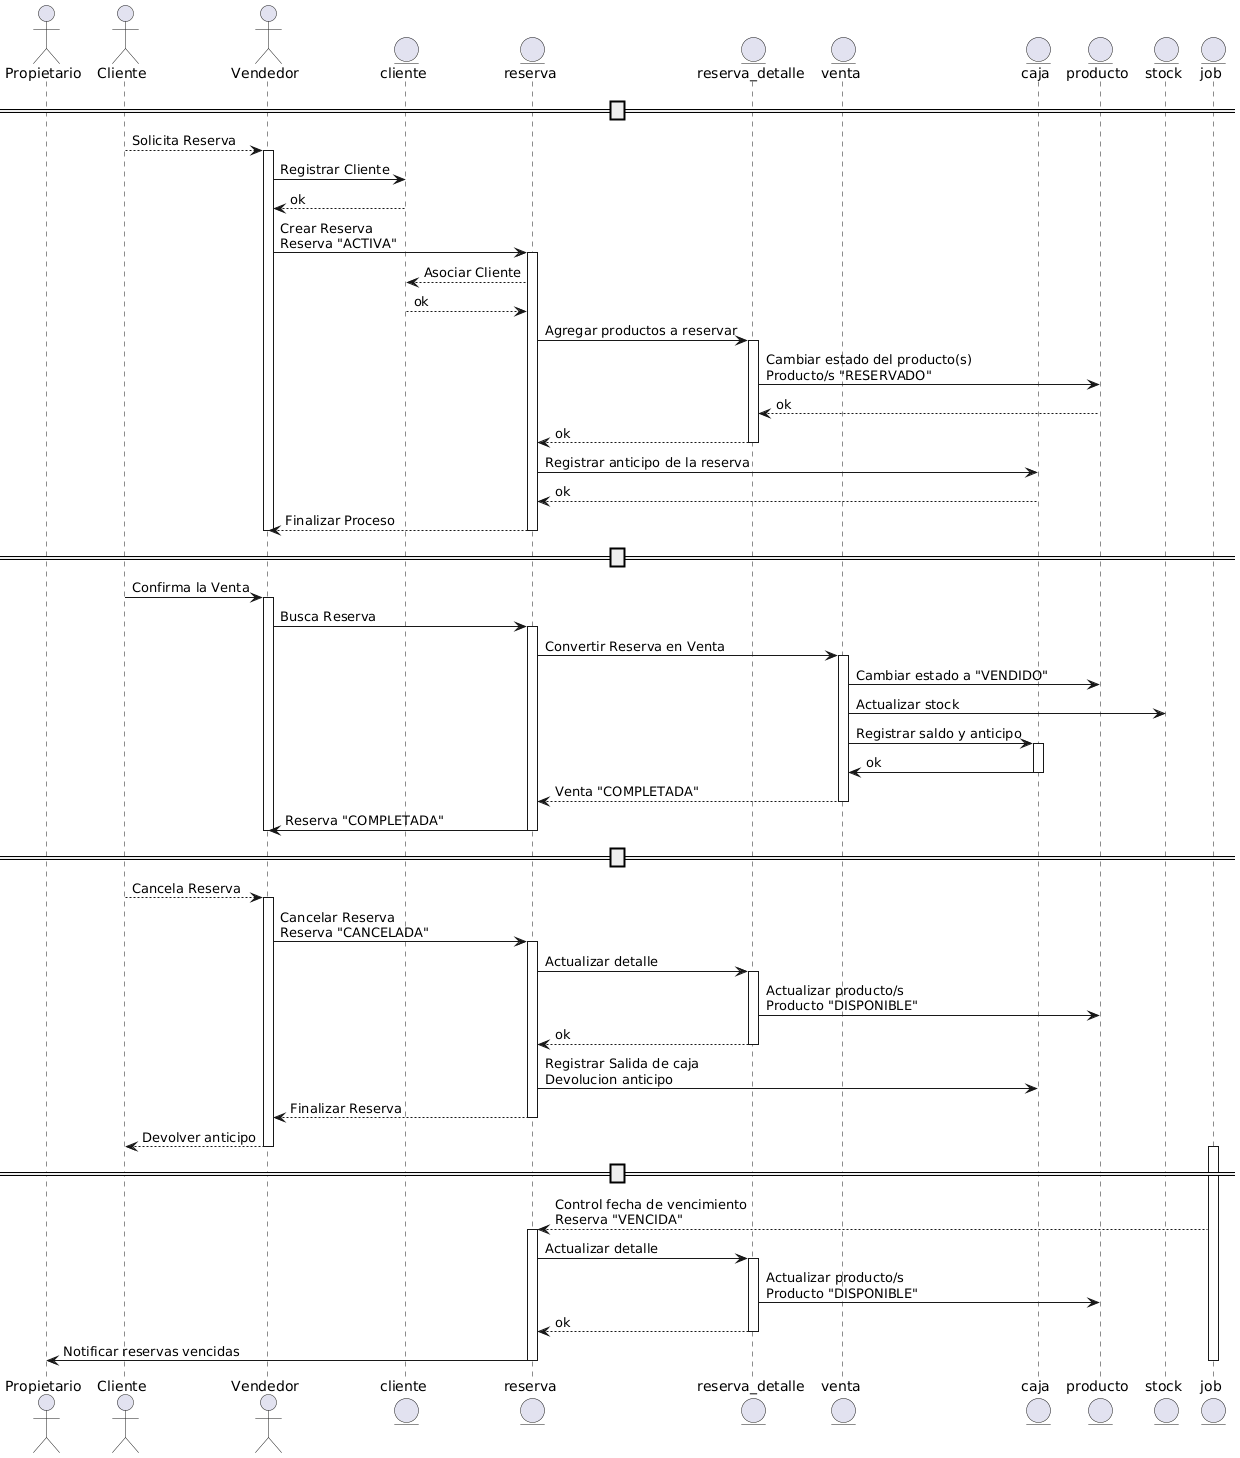

The diagram above was rendered by PlantUML. Its source (embedded in the PNG):
@startuml
actor Propietario /'Notificar a encargado?'/
    actor Cliente
    actor Vendedor
    entity cliente
    entity reserva
    entity reserva_detalle
    entity venta
    entity caja
    entity producto
    entity stock
    entity job

    ==Reserva==
    Cliente --> Vendedor : Solicita Reserva

    activate Vendedor
    Vendedor -> cliente : Registrar Cliente
    cliente --> Vendedor : ok
    Vendedor -> reserva : Crear Reserva \nReserva "ACTIVA"

    activate reserva
    reserva --> cliente : Asociar Cliente
    cliente --> reserva : ok
    reserva -> reserva_detalle : Agregar productos a reservar

    activate reserva_detalle
    reserva_detalle -> producto : Cambiar estado del producto(s) \nProducto/s "RESERVADO"
    producto --> reserva_detalle : ok
    reserva_detalle --> reserva : ok
    deactivate reserva_detalle

    reserva -> caja : Registrar anticipo de la reserva
    caja --> reserva : ok
    reserva --> Vendedor : Finalizar Proceso
    deactivate reserva
    deactivate Vendedor

    ==Venta==
    Cliente -> Vendedor : Confirma la Venta

    activate Vendedor
    Vendedor -> reserva : Busca Reserva

    activate reserva
    reserva -> venta : Convertir Reserva en Venta

    activate venta
    venta -> producto : Cambiar estado a "VENDIDO"
    venta -> stock : Actualizar stock
    venta -> caja : Registrar saldo y anticipo

    activate caja
    caja -> venta : ok
    deactivate caja

    venta --> reserva : Venta "COMPLETADA"
    deactivate venta

    reserva -> Vendedor : Reserva "COMPLETADA"
    deactivate reserva
    deactivate Vendedor

    == Cancelar Reserva ==
    Cliente --> Vendedor : Cancela Reserva

    activate Vendedor
    Vendedor -> reserva : Cancelar Reserva \nReserva "CANCELADA"

    activate reserva
    reserva -> reserva_detalle : Actualizar detalle

    activate reserva_detalle
    reserva_detalle -> producto : Actualizar producto/s \nProducto "DISPONIBLE"
    reserva_detalle --> reserva : ok
    deactivate reserva_detalle

    reserva -> caja : Registrar Salida de caja \nDevolucion anticipo
    reserva --> Vendedor : Finalizar Reserva
    deactivate reserva

    Vendedor --> Cliente : Devolver anticipo
    deactivate Vendedor

    ==Reserva Expirada==
    activate job
    job --> reserva : Control fecha de vencimiento \nReserva "VENCIDA"
    activate reserva
    reserva -> reserva_detalle : Actualizar detalle
    activate reserva_detalle
    reserva_detalle -> producto : Actualizar producto/s \nProducto "DISPONIBLE"
    reserva_detalle --> reserva : ok
    deactivate reserva_detalle

    reserva -> Propietario : Notificar reservas vencidas
    deactivate reserva
    deactivate job
@enduml